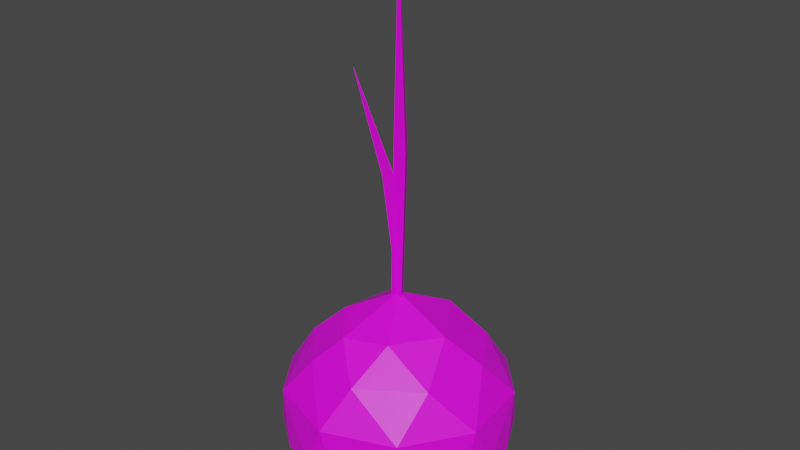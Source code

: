 # Source: Onion.blend  (saved by Blender 2.91.10; exported with 4.5.12 LTS)
import bpy
from mathutils import Matrix  # noqa: F401  (used for matrix-valued properties, if any)

bpy.ops.wm.read_factory_settings(use_empty=True)
scene = bpy.context.scene
scene.name = 'Scene'

# ---- collections
col_collection = bpy.data.collections.new('Collection'); scene.collection.children.link(col_collection)

# ---- images (referenced by path relative to the original .blend; pixels are not part of the script)
import os
ASSET_DIR = os.environ.get("B2B_ASSET_DIR", "")  # directory of the original .blend (textures are referenced by path, not embedded)
HERE = os.path.dirname(os.path.abspath(__file__))  # packed textures are extracted next to this script under _unpacked/

def load_image(name, relpath, width, height, colorspace="sRGB"):
    """Load a texture the original file referenced (path relative to the .blend, or extracted next to this script)."""
    p = next((c for c in (os.path.join(HERE, relpath), os.path.join(ASSET_DIR, relpath)) if relpath and os.path.exists(c)), "")
    if p:
        img = bpy.data.images.load(p, check_existing=True)
        img.name = name
    else:  # same state as the original file: an image datablock whose file is absent (Cycles renders it pink)
        img = bpy.data.images.new(name, width, height)
        img.source = "FILE"
        img.filepath = "//" + (relpath or name)
    img.colorspace_settings.name = colorspace
    return img
img_color_png_018 = load_image('Color.png.018', 'Color.png', 1024, 1024, 'sRGB')

# ---- materials (node trees are filled in below, after node groups)
mat_material_018 = bpy.data.materials.new('Material.018')
mat_material_018.alpha_threshold = 0.0
mat_material_018.use_transparent_shadow = False
mat_material_018.line_color = (0.0, 0.0, 0.0, 1.0)

# ---- material node trees
mat_material_018.use_nodes = True; mat_material_018.node_tree.nodes.clear()
_N = mat_material_018.node_tree.nodes; _L = mat_material_018.node_tree.links
n0 = _N.new('ShaderNodeOutputMaterial'); n0.name = 'Material Output'; n0.location = (300, 300)
n1 = _N.new('ShaderNodeBsdfPrincipled'); n1.name = 'Principled BSDF'; n1.location = (10, 300)
n1.distribution = 'GGX'
n1.subsurface_method = 'BURLEY'
n1.inputs[3].default_value = 1.45
n1.inputs[27].default_value = (0.0, 0.0, 0.0, 1.0)
n1.inputs[28].default_value = 1.0
n2 = _N.new('ShaderNodeTexImage'); n2.name = 'Image Texture'; n2.location = (-280, 280)
n2.image = img_color_png_018
_L.new(n1.outputs[0], n0.inputs[0])
_L.new(n2.outputs[0], n1.inputs[0])
n0.is_active_output = True

# ---- world
world_world = bpy.data.worlds.new('World'); scene.world = world_world
world_world.use_nodes = True; world_world.node_tree.nodes.clear()
_N = world_world.node_tree.nodes; _L = world_world.node_tree.links
n0 = _N.new('ShaderNodeOutputWorld'); n0.name = 'World Output'; n0.location = (300, 300)
n1 = _N.new('ShaderNodeBackground'); n1.name = 'Background'; n1.location = (10, 300)
n1.inputs[0].default_value = (0.05088, 0.05088, 0.05088, 1.0)
_L.new(n1.outputs[0], n0.inputs[0])
n0.is_active_output = True
world_world.color = (0.05088, 0.05088, 0.05088)
world_world.use_sun_shadow = False
world_world.sun_shadow_jitter_overblur = 0.0

# ---- meshes
me_cone = bpy.data.meshes.new('Cone')
me_cone.from_pydata([(0.02879, 0.08285, 1.845), (0.08487, -0.01428, 1.845), (-0.02729, -0.01428, 1.845), (-0.003864, 0.01809, 3.459), (-0.009306, 0.07619, 0.5533), (0.04064, -0.01095, 0.5446), (-0.05925, -0.01095, 0.562), (-0.08015, -0.08377, 1.71), (0.0091, -0.06463, 1.713), (-0.01876, -0.1506, 1.7), (-0.05742, -0.402, 2.605), (-0.02211, 0.02777, 0.5865), (0.0216, 0.03115, 0.5852), (0.009511, -0.006826, 0.5838), (-0.05551, 0.9182, -0.1162), (-0.07302, 0.8287, -0.7544), (0.2579, 0.8898, -0.1155), (0.1006, 0.9542, -0.4685), (0.2074, 0.7463, -0.8109), (0.01099, -0.002848, -0.877), (0.5434, 0.7586, -0.1147), (0.5406, 0.7689, -0.5683), (0.1325, 0.5183, -0.9377), (0.1581, 0.4693, 0.436), (0.4682, 0.5557, 0.2148), (0.783, 0.5569, -0.4617), (0.5907, 0.4305, -0.8565), (0.861, 0.4111, -0.1105), (0.9103, 0.2683, -0.5646), (0.5759, 0.08693, -0.9135), (0.7238, 0.1495, 0.2154), (0.9663, -0.0479, -0.459), (0.7891, -0.03272, -0.8011), (0.9371, -0.2095, -0.1092), (0.4815, -0.016, 0.4569), (0.8845, -0.352, -0.562), (0.6315, -0.4033, 0.2207), (0.6391, -0.4662, -0.7917), (0.6206, -0.7528, -0.4811), (0.6073, -0.7359, -0.09801), (0.2283, -0.3889, 0.4615), (0.1732, -0.9269, -0.5627), (0.2684, -0.7361, -0.7999), (0.3714, -0.4683, -0.9125), (0.1485, -0.7214, 0.2109), (-0.1414, -0.9431, -0.4598), (0.02318, -0.9481, -0.1096), (-0.1207, -0.5488, -0.9155), (-0.2462, -0.7333, -0.8039), (-0.1389, -0.4886, 0.4263), (-0.4392, -0.8219, -0.5659), (-0.3263, -0.6443, 0.2103), (-0.007203, 0.02486, 0.6582), (-0.568, -0.7431, -0.1112), (-0.6947, -0.6364, -0.4628), (-0.6482, -0.2855, 0.2096), (-0.3998, -0.1771, 0.4555), (-0.841, -0.359, -0.1153), (-0.8511, -0.3545, -0.5696), (-0.646, -0.4079, -0.8091), (-0.4465, -0.2837, -0.9332), (-0.909, -0.05187, -0.116), (-0.9261, 0.1055, -0.5404), (-0.5068, 0.2248, -0.9427), (-0.2774, 0.2282, -0.8944), (-0.7826, 0.2006, 0.09962), (-0.7406, 0.1681, -0.8256), (-0.8537, 0.4314, -0.3461), (-0.6623, 0.5562, -0.01345), (-0.6104, 0.6246, -0.6794), (-0.4365, 0.4356, 0.3344), (-0.4225, 0.8195, -0.1306), (-0.4493, 0.8291, -0.4677), (-0.3428, 0.5389, -0.9022), (0.01306, 0.7115, 0.2141)], [], [(0, 3, 1), (2, 0, 4, 6), (1, 3, 2), (2, 3, 0), (4, 5, 6), (1, 2, 6, 5), (0, 1, 5, 4), (7, 10, 8), (9, 7, 11, 13), (8, 10, 9), (9, 10, 7), (11, 12, 13), (8, 9, 13, 12), (7, 8, 12, 11), (74, 16, 14), (17, 21, 15), (22, 29, 64), (23, 24, 74), (24, 20, 16), (21, 26, 18), (18, 26, 22), (24, 27, 20), (26, 29, 22), (23, 52, 34), (25, 28, 21), (27, 28, 25), (34, 30, 24), (28, 32, 26), (30, 33, 27), (31, 35, 28), (33, 35, 31), (34, 36, 30), (35, 37, 32), (34, 52, 40), (36, 39, 33), (37, 38, 42), (43, 47, 19), (36, 40, 44), (39, 44, 46), (42, 41, 48), (41, 46, 45), (41, 45, 50), (44, 49, 51), (46, 51, 53), (48, 50, 59), (50, 53, 54), (52, 56, 49), (47, 60, 64), (50, 54, 58), (51, 49, 55), (53, 55, 57), (59, 58, 66), (57, 55, 61), (55, 56, 65), (61, 65, 67), (56, 52, 70), (62, 67, 69), (65, 70, 68), (66, 69, 73), (68, 71, 67), (67, 72, 69), (70, 71, 68), (52, 23, 70), (72, 15, 69), (69, 15, 73), (73, 22, 63), (23, 74, 70), (74, 14, 71), (14, 16, 17), (19, 64, 29), (15, 21, 18), (74, 24, 16), (25, 21, 20, 27), (31, 28, 27, 33), (23, 34, 24), (21, 28, 26), (24, 30, 27), (26, 32, 29), (43, 29, 32, 37), (28, 35, 32), (30, 36, 33), (29, 43, 19), (38, 35, 33, 39), (46, 41, 38, 39), (34, 40, 36), (35, 38, 37), (43, 37, 42), (42, 38, 41), (39, 36, 44), (48, 47, 43, 42), (44, 40, 49), (53, 50, 45, 46), (40, 52, 49), (48, 41, 50), (46, 44, 51), (59, 60, 47, 48), (57, 58, 54, 53), (47, 64, 19), (59, 50, 58), (53, 51, 55), (66, 63, 60, 59), (55, 49, 56), (61, 62, 58, 57), (17, 72, 71, 14), (64, 60, 63), (66, 58, 62), (61, 55, 65), (62, 61, 67), (65, 56, 70), (66, 62, 69), (67, 65, 68), (63, 66, 73), (67, 71, 72), (21, 17, 16, 20), (70, 74, 71), (63, 22, 64), (22, 73, 15, 18), (72, 17, 15)])
_uv = me_cone.uv_layers.new(name='UVMap')
_uv.uv.foreach_set('vector', [0.3313, 0.6263, 0.3313, 0.6262, 0.3314, 0.6261, 0.3312, 0.6261, 0.3313, 0.6263, 0.3313, 0.6263, 0.3312, 0.6261, 0.3314, 0.6261, 0.3313, 0.6262, 0.3312, 0.6261, 0.3312, 0.6261, 0.3313, 0.6262, 0.3313, 0.6263, 0.3316, 0.6263, 0.3317, 0.6261, 0.3315, 0.6261, 0.3314, 0.6261, 0.3312, 0.6261, 0.3312, 0.6261, 0.3314, 0.6261, 0.3313, 0.6263, 0.3314, 0.6261, 0.3314, 0.6261, 0.3313, 0.6263, 0.3313, 0.6263, 0.3313, 0.6262, 0.3314, 0.6261, 0.3312, 0.6261, 0.3313, 0.6263, 0.3312, 0.6262, 0.3312, 0.6261, 0.3314, 0.6261, 0.3313, 0.6262, 0.3312, 0.6261, 0.3312, 0.6261, 0.3313, 0.6262, 0.3313, 0.6263, 0.3315, 0.6262, 0.3316, 0.6261, 0.3315, 0.6261, 0.3314, 0.6261, 0.3312, 0.6261, 0.3312, 0.6261, 0.3313, 0.6261, 0.3313, 0.6263, 0.3314, 0.6261, 0.3313, 0.6261, 0.3312, 0.6262, 0.6142, 0.6194, 0.6141, 0.6191, 0.6142, 0.6191, 0.6141, 0.6189, 0.6139, 0.6188, 0.6142, 0.6186, 0.6141, 0.6183, 0.6137, 0.6183, 0.6144, 0.6181, 0.614, 0.6196, 0.6139, 0.6194, 0.6142, 0.6194, 0.6139, 0.6194, 0.6139, 0.6191, 0.6141, 0.6191, 0.6139, 0.6188, 0.6138, 0.6184, 0.6141, 0.6185, 0.6141, 0.6185, 0.6138, 0.6184, 0.6141, 0.6183, 0.6139, 0.6194, 0.6138, 0.6191, 0.6139, 0.6191, 0.6138, 0.6184, 0.6137, 0.6183, 0.6141, 0.6183, 0.614, 0.6196, 0.6139, 0.62, 0.6136, 0.6196, 0.6138, 0.6189, 0.6137, 0.6188, 0.6139, 0.6188, 0.6138, 0.6191, 0.6137, 0.6188, 0.6138, 0.6189, 0.6136, 0.6196, 0.6137, 0.6194, 0.6139, 0.6194, 0.6137, 0.6188, 0.6136, 0.6185, 0.6138, 0.6184, 0.6137, 0.6194, 0.6135, 0.6191, 0.6138, 0.6191, 0.6136, 0.6189, 0.6135, 0.6188, 0.6137, 0.6188, 0.6135, 0.6191, 0.6135, 0.6188, 0.6136, 0.6189, 0.6136, 0.6196, 0.6134, 0.6194, 0.6137, 0.6194, 0.6135, 0.6188, 0.6134, 0.6185, 0.6136, 0.6185, 0.6136, 0.6196, 0.6139, 0.62, 0.6132, 0.6197, 0.6134, 0.6194, 0.6133, 0.6191, 0.6135, 0.6191, 0.6134, 0.6185, 0.6133, 0.6188, 0.6132, 0.6185, 0.6133, 0.6183, 0.6129, 0.6183, 0.6149, 0.6178, 0.6134, 0.6194, 0.6132, 0.6197, 0.6131, 0.6194, 0.6133, 0.6191, 0.6131, 0.6194, 0.6131, 0.6191, 0.6132, 0.6185, 0.6131, 0.6188, 0.6129, 0.6185, 0.6131, 0.6188, 0.6131, 0.6191, 0.613, 0.6189, 0.6131, 0.6188, 0.613, 0.6189, 0.6129, 0.6188, 0.6131, 0.6194, 0.6129, 0.6196, 0.6129, 0.6194, 0.6131, 0.6191, 0.6129, 0.6194, 0.6128, 0.6191, 0.6129, 0.6185, 0.6129, 0.6188, 0.6127, 0.6185, 0.6129, 0.6188, 0.6128, 0.6191, 0.6128, 0.6189, 0.6131, 0.62, 0.6126, 0.6197, 0.6129, 0.6196, 0.6129, 0.6183, 0.6127, 0.6183, 0.6126, 0.6181, 0.6129, 0.6188, 0.6128, 0.6189, 0.6126, 0.6188, 0.6129, 0.6194, 0.6129, 0.6196, 0.6126, 0.6194, 0.6128, 0.6191, 0.6126, 0.6194, 0.6126, 0.6191, 0.6127, 0.6185, 0.6126, 0.6188, 0.6126, 0.6185, 0.6126, 0.6191, 0.6126, 0.6194, 0.6126, 0.6191, 0.6147, 0.6194, 0.6147, 0.6196, 0.6146, 0.6193, 0.6147, 0.6191, 0.6146, 0.6193, 0.6145, 0.619, 0.6147, 0.6196, 0.6145, 0.6199, 0.6144, 0.6195, 0.6147, 0.6188, 0.6145, 0.619, 0.6144, 0.6187, 0.6146, 0.6193, 0.6144, 0.6195, 0.6145, 0.6192, 0.6146, 0.6185, 0.6144, 0.6187, 0.6144, 0.6184, 0.6145, 0.6192, 0.6143, 0.6191, 0.6145, 0.619, 0.6145, 0.619, 0.6143, 0.6189, 0.6144, 0.6187, 0.6144, 0.6195, 0.6143, 0.6191, 0.6145, 0.6192, 0.6145, 0.6199, 0.614, 0.6196, 0.6144, 0.6195, 0.6143, 0.6189, 0.6142, 0.6186, 0.6144, 0.6187, 0.6144, 0.6187, 0.6142, 0.6186, 0.6144, 0.6184, 0.6144, 0.6184, 0.6141, 0.6183, 0.6145, 0.6183, 0.614, 0.6196, 0.6142, 0.6194, 0.6144, 0.6195, 0.6142, 0.6194, 0.6142, 0.6191, 0.6143, 0.6191, 0.6142, 0.6191, 0.6141, 0.6191, 0.6141, 0.6189, 0.6149, 0.6178, 0.6144, 0.6181, 0.6137, 0.6183, 0.6142, 0.6186, 0.6139, 0.6188, 0.6141, 0.6185, 0.6142, 0.6194, 0.6139, 0.6194, 0.6141, 0.6191, 0.6138, 0.6189, 0.6139, 0.6188, 0.6139, 0.6191, 0.6138, 0.6191, 0.6136, 0.6189, 0.6137, 0.6188, 0.6138, 0.6191, 0.6135, 0.6191, 0.614, 0.6196, 0.6136, 0.6196, 0.6139, 0.6194, 0.6139, 0.6188, 0.6137, 0.6188, 0.6138, 0.6184, 0.6139, 0.6194, 0.6137, 0.6194, 0.6138, 0.6191, 0.6138, 0.6184, 0.6136, 0.6185, 0.6137, 0.6183, 0.6133, 0.6183, 0.6137, 0.6183, 0.6136, 0.6185, 0.6134, 0.6185, 0.6137, 0.6188, 0.6135, 0.6188, 0.6136, 0.6185, 0.6137, 0.6194, 0.6134, 0.6194, 0.6135, 0.6191, 0.6137, 0.6183, 0.6133, 0.6183, 0.6149, 0.6178, 0.6133, 0.6188, 0.6135, 0.6188, 0.6135, 0.6191, 0.6133, 0.6191, 0.6131, 0.6191, 0.6131, 0.6188, 0.6133, 0.6188, 0.6133, 0.6191, 0.6136, 0.6196, 0.6132, 0.6197, 0.6134, 0.6194, 0.6135, 0.6188, 0.6133, 0.6188, 0.6134, 0.6185, 0.6133, 0.6183, 0.6134, 0.6185, 0.6132, 0.6185, 0.6132, 0.6185, 0.6133, 0.6188, 0.6131, 0.6188, 0.6133, 0.6191, 0.6134, 0.6194, 0.6131, 0.6194, 0.6129, 0.6185, 0.6129, 0.6183, 0.6133, 0.6183, 0.6132, 0.6185, 0.6131, 0.6194, 0.6132, 0.6197, 0.6129, 0.6196, 0.6128, 0.6191, 0.6129, 0.6188, 0.613, 0.6189, 0.6131, 0.6191, 0.6132, 0.6197, 0.6131, 0.62, 0.6129, 0.6196, 0.6129, 0.6185, 0.6131, 0.6188, 0.6129, 0.6188, 0.6131, 0.6191, 0.6131, 0.6194, 0.6129, 0.6194, 0.6127, 0.6185, 0.6127, 0.6183, 0.6129, 0.6183, 0.6129, 0.6185, 0.6126, 0.6191, 0.6126, 0.6188, 0.6128, 0.6189, 0.6128, 0.6191, 0.6129, 0.6183, 0.6126, 0.6181, 0.6149, 0.6178, 0.6127, 0.6185, 0.6129, 0.6188, 0.6126, 0.6188, 0.6128, 0.6191, 0.6129, 0.6194, 0.6126, 0.6194, 0.6126, 0.6185, 0.6126, 0.6183, 0.6127, 0.6183, 0.6127, 0.6185, 0.6126, 0.6194, 0.6129, 0.6196, 0.6126, 0.6197, 0.6126, 0.6191, 0.6126, 0.6189, 0.6126, 0.6188, 0.6126, 0.6191, 0.6141, 0.6189, 0.6143, 0.6189, 0.6143, 0.6191, 0.6142, 0.6191, 0.6144, 0.6181, 0.6147, 0.6182, 0.6145, 0.6183, 0.6146, 0.6185, 0.6147, 0.6187, 0.6147, 0.6188, 0.6147, 0.6191, 0.6147, 0.6194, 0.6146, 0.6193, 0.6147, 0.6188, 0.6147, 0.6191, 0.6145, 0.619, 0.6146, 0.6193, 0.6147, 0.6196, 0.6144, 0.6195, 0.6146, 0.6185, 0.6147, 0.6188, 0.6144, 0.6187, 0.6145, 0.619, 0.6146, 0.6193, 0.6145, 0.6192, 0.6145, 0.6183, 0.6146, 0.6185, 0.6144, 0.6184, 0.6145, 0.619, 0.6143, 0.6191, 0.6143, 0.6189, 0.6139, 0.6188, 0.6141, 0.6189, 0.6141, 0.6191, 0.6139, 0.6191, 0.6144, 0.6195, 0.6142, 0.6194, 0.6143, 0.6191, 0.6145, 0.6183, 0.6141, 0.6183, 0.6144, 0.6181, 0.6141, 0.6183, 0.6144, 0.6184, 0.6142, 0.6186, 0.6141, 0.6185, 0.6143, 0.6189, 0.6141, 0.6189, 0.6142, 0.6186])
me_cone.materials.append(mat_material_018)
me_cone.use_remesh_fix_poles = True
me_cone.use_remesh_preserve_attributes = False
me_cone.use_mirror_vertex_groups = False
me_cone.update()

# ---- objects
ob_onion = bpy.data.objects.new('Onion', me_cone)

# ---- transforms, parenting, visibility, modifiers, constraints
ob_onion.location = (0.0, 0.0, 0.0)
ob_onion.scale = (0.08797, 0.08797, 0.08797)
ob_onion.lineart.crease_threshold = 0.0

# ---- collection membership
col_collection.objects.link(ob_onion)

# ---- scene / render settings (as saved in the file)
scene.frame_start = 1; scene.frame_end = 250; scene.frame_set(1)
scene.render.engine = 'BLENDER_EEVEE_NEXT'
scene.cycles.use_denoising = False
scene.cycles.samples = 128
scene.cycles.sampling_pattern = 'TABULATED_SOBOL'
scene.cycles.use_adaptive_sampling = False
scene.cycles.use_light_tree = False
scene.view_settings.view_transform = 'Filmic'
bpy.context.view_layer.update()

# ---- added for rendering (the .blend has no active camera and no usable light): camera, sun
cam_auto = bpy.data.cameras.new('AutoCamera')
cam_auto.lens = 50.0
cam_auto.sensor_width = 36.0
cam_auto.clip_end = 1000.0
ob_auto_camera = bpy.data.objects.new('AutoCamera', cam_auto)
scene.collection.objects.link(ob_auto_camera)
ob_auto_camera.location = (0.421349, -0.503223, 0.446333)
ob_auto_camera.rotation_euler = (1.09748, -7.21219e-08, 0.694738)
scene.camera = ob_auto_camera
light_auto_sun = bpy.data.lights.new('AutoSun', 'SUN')
light_auto_sun.energy = 3.0
light_auto_sun.angle = 0.0523599
ob_auto_sun = bpy.data.objects.new('AutoSun', light_auto_sun)
scene.collection.objects.link(ob_auto_sun)
ob_auto_sun.rotation_euler = (0.872665, 0.174533, 0.523599)
bpy.context.view_layer.update()
